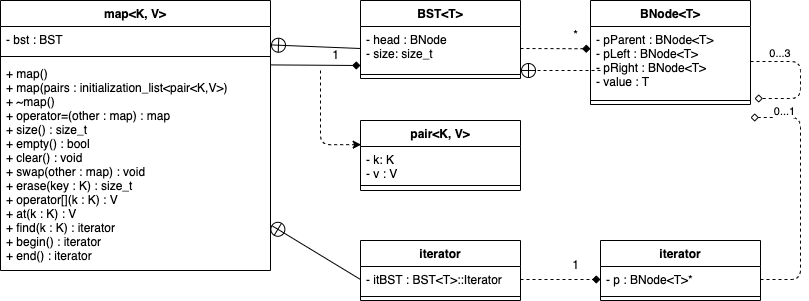

The diagram above was exported from draw.io. Its source (the exported page's mxGraphModel, read from the mxfile embedded in the PNG):
<mxGraphModel dx="628" dy="369" grid="1" gridSize="10" guides="1" tooltips="1" connect="1" arrows="1" fold="1" page="1" pageScale="1" pageWidth="850" pageHeight="1100" math="0" shadow="0">
  <root>
    <mxCell id="0" />
    <mxCell id="1" parent="0" />
    <mxCell id="2" value="map&lt;K, V&gt;" style="swimlane;fontStyle=1;align=center;verticalAlign=top;childLayout=stackLayout;horizontal=1;startSize=26;horizontalStack=0;resizeParent=1;resizeParentMax=0;resizeLast=0;collapsible=1;marginBottom=0;fillColor=#FFFFFF;fontColor=#000000;" parent="1" vertex="1">
      <mxGeometry x="40" y="80" width="270" height="270" as="geometry" />
    </mxCell>
    <mxCell id="3" value="- bst : BST" style="text;strokeColor=none;fillColor=none;align=left;verticalAlign=top;spacingLeft=4;spacingRight=4;overflow=hidden;rotatable=0;points=[[0,0.5],[1,0.5]];portConstraint=eastwest;" parent="2" vertex="1">
      <mxGeometry y="26" width="270" height="26" as="geometry" />
    </mxCell>
    <mxCell id="4" value="" style="line;strokeWidth=1;fillColor=none;align=left;verticalAlign=middle;spacingTop=-1;spacingLeft=3;spacingRight=3;rotatable=0;labelPosition=right;points=[];portConstraint=eastwest;strokeColor=inherit;" parent="2" vertex="1">
      <mxGeometry y="52" width="270" height="8" as="geometry" />
    </mxCell>
    <mxCell id="5" value="+ map()&#10;+ map(pairs : initialization_list&lt;pair&lt;K,V&gt;)&#10;+ ~map()&#10;+ operator=(other : map) : map&#10;+ size() : size_t&#10;+ empty() : bool&#10;+ clear() : void&#10;+ swap(other : map) : void&#10;+ erase(key : K) : size_t&#10;+ operator[](k : K) : V&#10;+ at(k : K) : V&#10;+ find(k : K) : iterator&#10;+ begin() : iterator&#10;+ end() : iterator" style="text;strokeColor=none;fillColor=none;align=left;verticalAlign=top;spacingLeft=4;spacingRight=4;overflow=hidden;rotatable=0;points=[[0,0.5],[1,0.5]];portConstraint=eastwest;" parent="2" vertex="1">
      <mxGeometry y="60" width="270" height="210" as="geometry" />
    </mxCell>
    <mxCell id="7" value="iterator" style="swimlane;fontStyle=1;align=center;verticalAlign=top;childLayout=stackLayout;horizontal=1;startSize=26;horizontalStack=0;resizeParent=1;resizeParentMax=0;resizeLast=0;collapsible=1;marginBottom=0;fillColor=#FFFFFF;fontColor=#000000;" parent="1" vertex="1">
      <mxGeometry x="400" y="320" width="160" height="60" as="geometry" />
    </mxCell>
    <mxCell id="8" value="- itBST : BST&lt;T&gt;::Iterator" style="text;strokeColor=none;fillColor=none;align=left;verticalAlign=top;spacingLeft=4;spacingRight=4;overflow=hidden;rotatable=0;points=[[0,0.5],[1,0.5]];portConstraint=eastwest;" parent="7" vertex="1">
      <mxGeometry y="26" width="160" height="26" as="geometry" />
    </mxCell>
    <mxCell id="9" value="" style="line;strokeWidth=1;fillColor=none;align=left;verticalAlign=middle;spacingTop=-1;spacingLeft=3;spacingRight=3;rotatable=0;labelPosition=right;points=[];portConstraint=eastwest;strokeColor=inherit;" parent="7" vertex="1">
      <mxGeometry y="52" width="160" height="8" as="geometry" />
    </mxCell>
    <mxCell id="11" style="edgeStyle=none;html=1;exitX=0;exitY=0.5;exitDx=0;exitDy=0;entryX=1.002;entryY=0.784;entryDx=0;entryDy=0;entryPerimeter=0;endArrow=circlePlus;endFill=0;" parent="1" source="8" target="5" edge="1">
      <mxGeometry relative="1" as="geometry" />
    </mxCell>
    <mxCell id="12" value="BST&lt;T&gt;" style="swimlane;fontStyle=1;align=center;verticalAlign=top;childLayout=stackLayout;horizontal=1;startSize=26;horizontalStack=0;resizeParent=1;resizeParentMax=0;resizeLast=0;collapsible=1;marginBottom=0;fillColor=#FFFFFF;fontColor=#000000;" parent="1" vertex="1">
      <mxGeometry x="400" y="80" width="160" height="78" as="geometry" />
    </mxCell>
    <mxCell id="13" value="- head : BNode&#10;- size: size_t" style="text;strokeColor=none;fillColor=none;align=left;verticalAlign=top;spacingLeft=4;spacingRight=4;overflow=hidden;rotatable=0;points=[[0,0.5],[1,0.5]];portConstraint=eastwest;" parent="12" vertex="1">
      <mxGeometry y="26" width="160" height="44" as="geometry" />
    </mxCell>
    <mxCell id="14" value="" style="line;strokeWidth=1;fillColor=none;align=left;verticalAlign=middle;spacingTop=-1;spacingLeft=3;spacingRight=3;rotatable=0;labelPosition=right;points=[];portConstraint=eastwest;strokeColor=inherit;" parent="12" vertex="1">
      <mxGeometry y="70" width="160" height="8" as="geometry" />
    </mxCell>
    <mxCell id="16" style="edgeStyle=none;html=1;exitX=0;exitY=0.5;exitDx=0;exitDy=0;endArrow=circlePlus;endFill=0;" parent="1" source="13" target="3" edge="1">
      <mxGeometry relative="1" as="geometry" />
    </mxCell>
    <mxCell id="17" style="edgeStyle=none;html=1;exitX=0.999;exitY=0.021;exitDx=0;exitDy=0;endArrow=diamond;endFill=1;exitPerimeter=0;" parent="1" source="5" edge="1">
      <mxGeometry relative="1" as="geometry">
        <mxPoint x="400" y="145" as="targetPoint" />
      </mxGeometry>
    </mxCell>
    <mxCell id="18" value="1" style="text;html=1;align=center;verticalAlign=middle;resizable=0;points=[];autosize=1;strokeColor=none;fillColor=none;" parent="1" vertex="1">
      <mxGeometry x="360" y="120" width="30" height="30" as="geometry" />
    </mxCell>
    <mxCell id="19" value="pair&lt;K, V&gt;" style="swimlane;fontStyle=1;align=center;verticalAlign=top;childLayout=stackLayout;horizontal=1;startSize=26;horizontalStack=0;resizeParent=1;resizeParentMax=0;resizeLast=0;collapsible=1;marginBottom=0;fontColor=#000000;fillColor=#FFFFFF;" parent="1" vertex="1">
      <mxGeometry x="400" y="200" width="160" height="70" as="geometry" />
    </mxCell>
    <mxCell id="20" value="- k: K&#10;- v : V" style="text;strokeColor=none;fillColor=none;align=left;verticalAlign=top;spacingLeft=4;spacingRight=4;overflow=hidden;rotatable=0;points=[[0,0.5],[1,0.5]];portConstraint=eastwest;" parent="19" vertex="1">
      <mxGeometry y="26" width="160" height="34" as="geometry" />
    </mxCell>
    <mxCell id="21" value="" style="line;strokeWidth=1;fillColor=none;align=left;verticalAlign=middle;spacingTop=-1;spacingLeft=3;spacingRight=3;rotatable=0;labelPosition=right;points=[];portConstraint=eastwest;strokeColor=inherit;" parent="19" vertex="1">
      <mxGeometry y="60" width="160" height="10" as="geometry" />
    </mxCell>
    <mxCell id="24" style="edgeStyle=orthogonalEdgeStyle;html=1;entryX=0.004;entryY=-0.054;entryDx=0;entryDy=0;endArrow=classic;endFill=1;dashed=1;entryPerimeter=0;" parent="1" target="20" edge="1">
      <mxGeometry relative="1" as="geometry">
        <mxPoint x="360" y="150" as="sourcePoint" />
      </mxGeometry>
    </mxCell>
    <mxCell id="25" value="BNode&lt;T&gt;" style="swimlane;fontStyle=1;align=center;verticalAlign=top;childLayout=stackLayout;horizontal=1;startSize=26;horizontalStack=0;resizeParent=1;resizeParentMax=0;resizeLast=0;collapsible=1;marginBottom=0;fillColor=#FFFFFF;fontColor=#000000;" parent="1" vertex="1">
      <mxGeometry x="630" y="80" width="160" height="104" as="geometry" />
    </mxCell>
    <mxCell id="26" value="- pParent : BNode&lt;T&gt;&#10;- pLeft : BNode&lt;T&gt;&#10;- pRight : BNode&lt;T&gt;&#10;- value : T" style="text;strokeColor=none;fillColor=none;align=left;verticalAlign=top;spacingLeft=4;spacingRight=4;overflow=hidden;rotatable=0;points=[[0,0.5],[1,0.5]];portConstraint=eastwest;" parent="25" vertex="1">
      <mxGeometry y="26" width="160" height="70" as="geometry" />
    </mxCell>
    <mxCell id="27" value="" style="line;strokeWidth=1;fillColor=none;align=left;verticalAlign=middle;spacingTop=-1;spacingLeft=3;spacingRight=3;rotatable=0;labelPosition=right;points=[];portConstraint=eastwest;strokeColor=inherit;" parent="25" vertex="1">
      <mxGeometry y="96" width="160" height="8" as="geometry" />
    </mxCell>
    <mxCell id="33" style="edgeStyle=orthogonalEdgeStyle;html=1;exitX=1;exitY=0.5;exitDx=0;exitDy=0;dashed=1;endArrow=diamond;endFill=0;" parent="25" source="26" edge="1">
      <mxGeometry relative="1" as="geometry">
        <mxPoint x="164" y="98" as="targetPoint" />
        <Array as="points">
          <mxPoint x="210" y="61" />
        </Array>
      </mxGeometry>
    </mxCell>
    <mxCell id="34" value="0...3&amp;nbsp;" style="edgeLabel;html=1;align=center;verticalAlign=middle;resizable=0;points=[];" parent="33" vertex="1" connectable="0">
      <mxGeometry x="0.4479" y="2" relative="1" as="geometry">
        <mxPoint x="-11" y="-48" as="offset" />
      </mxGeometry>
    </mxCell>
    <mxCell id="30" style="html=1;dashed=1;endArrow=circlePlus;endFill=0;" parent="1" edge="1">
      <mxGeometry relative="1" as="geometry">
        <mxPoint x="640" y="150" as="sourcePoint" />
        <mxPoint x="560" y="150" as="targetPoint" />
      </mxGeometry>
    </mxCell>
    <mxCell id="31" style="edgeStyle=none;html=1;entryX=0;entryY=0.318;entryDx=0;entryDy=0;entryPerimeter=0;dashed=1;endArrow=diamond;endFill=1;exitX=1;exitY=0.5;exitDx=0;exitDy=0;" parent="1" source="13" target="26" edge="1">
      <mxGeometry relative="1" as="geometry">
        <mxPoint x="560" y="128" as="sourcePoint" />
      </mxGeometry>
    </mxCell>
    <mxCell id="32" value="*" style="text;html=1;align=center;verticalAlign=middle;resizable=0;points=[];autosize=1;strokeColor=none;fillColor=none;" parent="1" vertex="1">
      <mxGeometry x="600" y="100" width="30" height="30" as="geometry" />
    </mxCell>
    <mxCell id="35" value="iterator" style="swimlane;fontStyle=1;align=center;verticalAlign=top;childLayout=stackLayout;horizontal=1;startSize=26;horizontalStack=0;resizeParent=1;resizeParentMax=0;resizeLast=0;collapsible=1;marginBottom=0;fillColor=#FFFFFF;fontColor=#000000;" parent="1" vertex="1">
      <mxGeometry x="640" y="320" width="160" height="60" as="geometry" />
    </mxCell>
    <mxCell id="36" value="- p : BNode&lt;T&gt;*" style="text;strokeColor=none;fillColor=none;align=left;verticalAlign=top;spacingLeft=4;spacingRight=4;overflow=hidden;rotatable=0;points=[[0,0.5],[1,0.5]];portConstraint=eastwest;" parent="35" vertex="1">
      <mxGeometry y="26" width="160" height="26" as="geometry" />
    </mxCell>
    <mxCell id="37" value="" style="line;strokeWidth=1;fillColor=none;align=left;verticalAlign=middle;spacingTop=-1;spacingLeft=3;spacingRight=3;rotatable=0;labelPosition=right;points=[];portConstraint=eastwest;strokeColor=inherit;" parent="35" vertex="1">
      <mxGeometry y="52" width="160" height="8" as="geometry" />
    </mxCell>
    <mxCell id="39" style="edgeStyle=orthogonalEdgeStyle;html=1;exitX=1;exitY=0.5;exitDx=0;exitDy=0;entryX=0;entryY=0.5;entryDx=0;entryDy=0;dashed=1;endArrow=diamond;endFill=1;" parent="1" source="8" target="36" edge="1">
      <mxGeometry relative="1" as="geometry" />
    </mxCell>
    <mxCell id="40" value="1" style="text;html=1;align=center;verticalAlign=middle;resizable=0;points=[];autosize=1;strokeColor=none;fillColor=none;" parent="1" vertex="1">
      <mxGeometry x="600" y="330" width="30" height="30" as="geometry" />
    </mxCell>
    <mxCell id="41" style="edgeStyle=orthogonalEdgeStyle;html=1;exitX=1;exitY=0.5;exitDx=0;exitDy=0;entryX=1;entryY=0.5;entryDx=0;entryDy=0;dashed=1;endArrow=diamond;endFill=0;" parent="1" source="36" edge="1">
      <mxGeometry relative="1" as="geometry">
        <Array as="points">
          <mxPoint x="840" y="359" />
          <mxPoint x="840" y="197" />
        </Array>
        <mxPoint x="790" y="197" as="targetPoint" />
      </mxGeometry>
    </mxCell>
    <mxCell id="42" value="0...1" style="edgeLabel;html=1;align=center;verticalAlign=middle;resizable=0;points=[];" parent="1" vertex="1" connectable="0">
      <mxGeometry x="840" y="142" as="geometry">
        <mxPoint x="-17" y="48" as="offset" />
      </mxGeometry>
    </mxCell>
  </root>
</mxGraphModel>